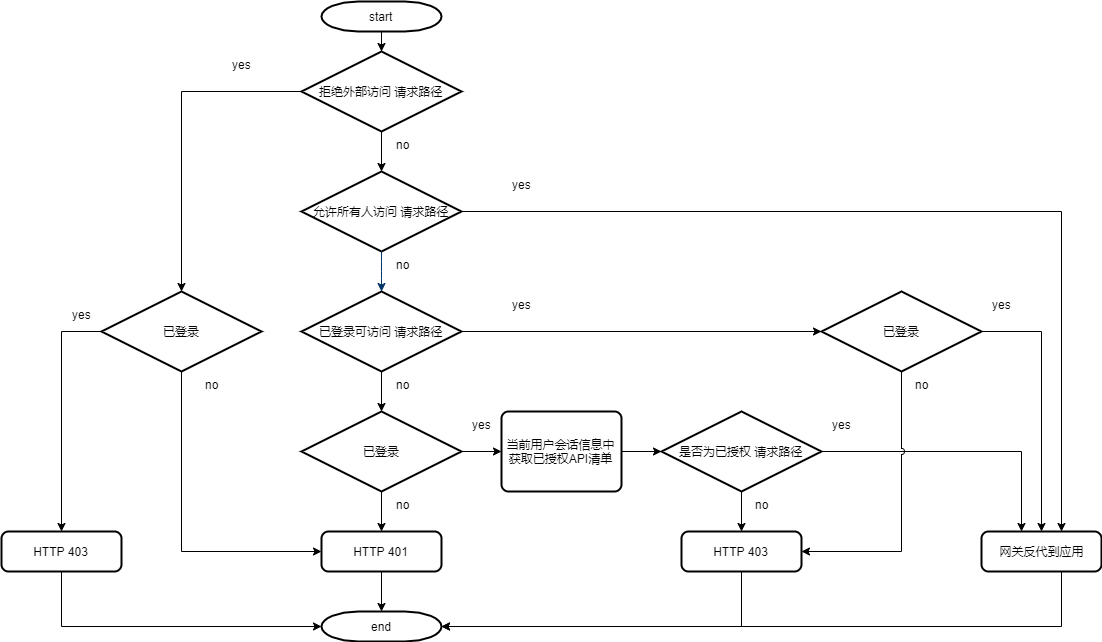

The diagram above was exported from draw.io. Its source (the exported page's mxGraphModel, read from the mxfile embedded in the PNG):
<mxGraphModel dx="2255" dy="806" grid="1" gridSize="10" guides="1" tooltips="1" connect="1" arrows="1" fold="1" page="1" pageScale="1" pageWidth="1169" pageHeight="827" background="#ffffff" math="0" shadow="0">
  <root>
    <mxCell id="0" />
    <mxCell id="1" parent="0" />
    <mxCell id="Rb1tL7vwUiNoRfdX6S6w-59" style="edgeStyle=orthogonalEdgeStyle;rounded=0;orthogonalLoop=1;jettySize=auto;html=1;shadow=0;labelBorderColor=none;" parent="1" source="2" edge="1">
      <mxGeometry relative="1" as="geometry">
        <mxPoint x="320" y="120" as="targetPoint" />
      </mxGeometry>
    </mxCell>
    <mxCell id="2" value="start" style="shape=mxgraph.flowchart.terminator;strokeWidth=2;gradientColor=none;gradientDirection=north;fontStyle=0;html=1;shadow=0;labelBorderColor=none;" parent="1" vertex="1">
      <mxGeometry x="260" y="70" width="120" height="30" as="geometry" />
    </mxCell>
    <mxCell id="DF9gvjpEYJa4z1RYF0U8-66" style="edgeStyle=orthogonalEdgeStyle;rounded=0;orthogonalLoop=1;jettySize=auto;html=1;entryX=0.667;entryY=0;entryDx=0;entryDy=0;entryPerimeter=0;" parent="1" source="6" target="Rb1tL7vwUiNoRfdX6S6w-61" edge="1">
      <mxGeometry relative="1" as="geometry" />
    </mxCell>
    <mxCell id="6" value="允许所有人访问 请求路径" style="shape=mxgraph.flowchart.decision;strokeWidth=2;gradientColor=none;gradientDirection=north;fontStyle=0;html=1;shadow=0;labelBorderColor=none;" parent="1" vertex="1">
      <mxGeometry x="240" y="240" width="160" height="80" as="geometry" />
    </mxCell>
    <mxCell id="12" value="" style="edgeStyle=elbowEdgeStyle;elbow=horizontal;fontColor=#001933;fontStyle=1;strokeColor=#003366;strokeWidth=1;html=1;shadow=0;labelBorderColor=none;" parent="1" source="6" edge="1">
      <mxGeometry width="100" height="100" as="geometry">
        <mxPoint y="100" as="sourcePoint" />
        <mxPoint x="320" y="360" as="targetPoint" />
      </mxGeometry>
    </mxCell>
    <mxCell id="14" value="no" style="text;fontStyle=0;html=1;strokeColor=none;gradientColor=none;fillColor=none;strokeWidth=2;align=center;shadow=0;labelBorderColor=none;" parent="1" vertex="1">
      <mxGeometry x="321" y="320" width="40" height="26" as="geometry" />
    </mxCell>
    <mxCell id="40" value="end" style="shape=mxgraph.flowchart.terminator;strokeWidth=2;gradientColor=none;gradientDirection=north;fontStyle=0;html=1;shadow=0;labelBorderColor=none;" parent="1" vertex="1">
      <mxGeometry x="260" y="680" width="120" height="30" as="geometry" />
    </mxCell>
    <mxCell id="Rb1tL7vwUiNoRfdX6S6w-69" style="edgeStyle=orthogonalEdgeStyle;rounded=0;comic=0;orthogonalLoop=1;jettySize=auto;html=1;shadow=0;labelBorderColor=none;" parent="1" source="Rb1tL7vwUiNoRfdX6S6w-55" target="Rb1tL7vwUiNoRfdX6S6w-66" edge="1">
      <mxGeometry relative="1" as="geometry" />
    </mxCell>
    <mxCell id="DF9gvjpEYJa4z1RYF0U8-42" style="edgeStyle=orthogonalEdgeStyle;rounded=0;orthogonalLoop=1;jettySize=auto;html=1;" parent="1" source="Rb1tL7vwUiNoRfdX6S6w-55" target="DF9gvjpEYJa4z1RYF0U8-41" edge="1">
      <mxGeometry relative="1" as="geometry" />
    </mxCell>
    <mxCell id="Rb1tL7vwUiNoRfdX6S6w-55" value="已登录可访问 请求路径" style="shape=mxgraph.flowchart.decision;strokeWidth=2;gradientColor=none;gradientDirection=north;fontStyle=0;html=1;shadow=0;labelBorderColor=none;" parent="1" vertex="1">
      <mxGeometry x="240" y="360" width="160" height="80" as="geometry" />
    </mxCell>
    <mxCell id="DF9gvjpEYJa4z1RYF0U8-49" style="edgeStyle=orthogonalEdgeStyle;rounded=0;orthogonalLoop=1;jettySize=auto;html=1;jumpStyle=arc;" parent="1" source="Rb1tL7vwUiNoRfdX6S6w-56" target="Rb1tL7vwUiNoRfdX6S6w-61" edge="1">
      <mxGeometry relative="1" as="geometry">
        <Array as="points">
          <mxPoint x="960" y="520" />
        </Array>
      </mxGeometry>
    </mxCell>
    <mxCell id="DF9gvjpEYJa4z1RYF0U8-59" style="edgeStyle=orthogonalEdgeStyle;rounded=0;orthogonalLoop=1;jettySize=auto;html=1;" parent="1" source="Rb1tL7vwUiNoRfdX6S6w-56" target="Rb1tL7vwUiNoRfdX6S6w-79" edge="1">
      <mxGeometry relative="1" as="geometry" />
    </mxCell>
    <mxCell id="Rb1tL7vwUiNoRfdX6S6w-56" value="是否为已授权 请求路径" style="shape=mxgraph.flowchart.decision;strokeWidth=2;gradientColor=none;gradientDirection=north;fontStyle=0;html=1;shadow=0;labelBorderColor=none;" parent="1" vertex="1">
      <mxGeometry x="600" y="480" width="160" height="80" as="geometry" />
    </mxCell>
    <mxCell id="Rb1tL7vwUiNoRfdX6S6w-58" value="no" style="text;fontStyle=0;html=1;strokeColor=none;gradientColor=none;fillColor=none;strokeWidth=2;align=center;shadow=0;labelBorderColor=none;" parent="1" vertex="1">
      <mxGeometry x="321" y="440" width="40" height="26" as="geometry" />
    </mxCell>
    <mxCell id="DF9gvjpEYJa4z1RYF0U8-61" style="edgeStyle=orthogonalEdgeStyle;rounded=0;orthogonalLoop=1;jettySize=auto;html=1;" parent="1" source="Rb1tL7vwUiNoRfdX6S6w-61" target="40" edge="1">
      <mxGeometry relative="1" as="geometry">
        <Array as="points">
          <mxPoint x="1000" y="695" />
        </Array>
      </mxGeometry>
    </mxCell>
    <mxCell id="Rb1tL7vwUiNoRfdX6S6w-61" value="网关反代到应用" style="rounded=1;whiteSpace=wrap;html=1;absoluteArcSize=1;arcSize=14;strokeWidth=2;shadow=0;labelBorderColor=none;" parent="1" vertex="1">
      <mxGeometry x="920" y="600" width="120" height="40" as="geometry" />
    </mxCell>
    <mxCell id="DF9gvjpEYJa4z1RYF0U8-57" style="edgeStyle=orthogonalEdgeStyle;rounded=0;orthogonalLoop=1;jettySize=auto;html=1;" parent="1" source="Rb1tL7vwUiNoRfdX6S6w-66" target="Rb1tL7vwUiNoRfdX6S6w-61" edge="1">
      <mxGeometry relative="1" as="geometry">
        <Array as="points">
          <mxPoint x="980" y="400" />
        </Array>
      </mxGeometry>
    </mxCell>
    <mxCell id="DF9gvjpEYJa4z1RYF0U8-58" style="edgeStyle=orthogonalEdgeStyle;rounded=0;orthogonalLoop=1;jettySize=auto;html=1;entryX=1;entryY=0.5;entryDx=0;entryDy=0;jumpStyle=arc;" parent="1" source="Rb1tL7vwUiNoRfdX6S6w-66" target="Rb1tL7vwUiNoRfdX6S6w-79" edge="1">
      <mxGeometry relative="1" as="geometry">
        <Array as="points">
          <mxPoint x="840" y="620" />
        </Array>
      </mxGeometry>
    </mxCell>
    <mxCell id="Rb1tL7vwUiNoRfdX6S6w-66" value="已登录" style="shape=mxgraph.flowchart.decision;strokeWidth=2;gradientColor=none;gradientDirection=north;fontStyle=0;html=1;shadow=0;labelBorderColor=none;" parent="1" vertex="1">
      <mxGeometry x="760" y="360" width="160" height="80" as="geometry" />
    </mxCell>
    <mxCell id="Rb1tL7vwUiNoRfdX6S6w-76" style="edgeStyle=orthogonalEdgeStyle;rounded=0;comic=0;orthogonalLoop=1;jettySize=auto;html=1;shadow=0;labelBorderColor=none;" parent="1" source="Rb1tL7vwUiNoRfdX6S6w-74" target="Rb1tL7vwUiNoRfdX6S6w-56" edge="1">
      <mxGeometry relative="1" as="geometry" />
    </mxCell>
    <mxCell id="Rb1tL7vwUiNoRfdX6S6w-74" value="当前用户会话信息中获取已授权API清单&lt;br&gt;" style="rounded=1;whiteSpace=wrap;html=1;absoluteArcSize=1;arcSize=14;strokeWidth=2;shadow=0;labelBorderColor=none;" parent="1" vertex="1">
      <mxGeometry x="440" y="480" width="120" height="80" as="geometry" />
    </mxCell>
    <mxCell id="Rb1tL7vwUiNoRfdX6S6w-77" value="yes" style="text;fontStyle=0;html=1;strokeColor=none;gradientColor=none;fillColor=none;strokeWidth=2;align=center;shadow=0;labelBorderColor=none;" parent="1" vertex="1">
      <mxGeometry x="440" y="360" width="40" height="26" as="geometry" />
    </mxCell>
    <mxCell id="DF9gvjpEYJa4z1RYF0U8-62" style="edgeStyle=orthogonalEdgeStyle;rounded=0;orthogonalLoop=1;jettySize=auto;html=1;" parent="1" source="Rb1tL7vwUiNoRfdX6S6w-79" target="40" edge="1">
      <mxGeometry relative="1" as="geometry">
        <Array as="points">
          <mxPoint x="680" y="695" />
        </Array>
      </mxGeometry>
    </mxCell>
    <mxCell id="Rb1tL7vwUiNoRfdX6S6w-79" value="HTTP 403" style="rounded=1;whiteSpace=wrap;html=1;absoluteArcSize=1;arcSize=14;strokeWidth=2;shadow=0;labelBorderColor=none;" parent="1" vertex="1">
      <mxGeometry x="620" y="600" width="120" height="40" as="geometry" />
    </mxCell>
    <mxCell id="DF9gvjpEYJa4z1RYF0U8-47" style="edgeStyle=orthogonalEdgeStyle;rounded=0;orthogonalLoop=1;jettySize=auto;html=1;" parent="1" source="Rb1tL7vwUiNoRfdX6S6w-62" target="40" edge="1">
      <mxGeometry relative="1" as="geometry" />
    </mxCell>
    <mxCell id="Rb1tL7vwUiNoRfdX6S6w-62" value="HTTP 401" style="rounded=1;whiteSpace=wrap;html=1;absoluteArcSize=1;arcSize=14;strokeWidth=2;shadow=0;labelBorderColor=none;" parent="1" vertex="1">
      <mxGeometry x="260" y="600" width="120" height="40" as="geometry" />
    </mxCell>
    <mxCell id="DF9gvjpEYJa4z1RYF0U8-43" style="edgeStyle=orthogonalEdgeStyle;rounded=0;orthogonalLoop=1;jettySize=auto;html=1;" parent="1" source="DF9gvjpEYJa4z1RYF0U8-41" target="Rb1tL7vwUiNoRfdX6S6w-74" edge="1">
      <mxGeometry relative="1" as="geometry" />
    </mxCell>
    <mxCell id="DF9gvjpEYJa4z1RYF0U8-46" style="edgeStyle=orthogonalEdgeStyle;rounded=0;orthogonalLoop=1;jettySize=auto;html=1;" parent="1" source="DF9gvjpEYJa4z1RYF0U8-41" target="Rb1tL7vwUiNoRfdX6S6w-62" edge="1">
      <mxGeometry relative="1" as="geometry" />
    </mxCell>
    <mxCell id="DF9gvjpEYJa4z1RYF0U8-41" value="已登录" style="shape=mxgraph.flowchart.decision;strokeWidth=2;gradientColor=none;gradientDirection=north;fontStyle=0;html=1;shadow=0;labelBorderColor=none;" parent="1" vertex="1">
      <mxGeometry x="240" y="480" width="160" height="80" as="geometry" />
    </mxCell>
    <mxCell id="DF9gvjpEYJa4z1RYF0U8-44" value="yes" style="text;fontStyle=0;html=1;strokeColor=none;gradientColor=none;fillColor=none;strokeWidth=2;align=center;shadow=0;labelBorderColor=none;" parent="1" vertex="1">
      <mxGeometry x="400" y="480" width="40" height="26" as="geometry" />
    </mxCell>
    <mxCell id="DF9gvjpEYJa4z1RYF0U8-45" value="no" style="text;fontStyle=0;html=1;strokeColor=none;gradientColor=none;fillColor=none;strokeWidth=2;align=center;shadow=0;labelBorderColor=none;" parent="1" vertex="1">
      <mxGeometry x="321" y="560" width="40" height="26" as="geometry" />
    </mxCell>
    <mxCell id="DF9gvjpEYJa4z1RYF0U8-50" value="yes" style="text;fontStyle=0;html=1;strokeColor=none;gradientColor=none;fillColor=none;strokeWidth=2;align=center;shadow=0;labelBorderColor=none;" parent="1" vertex="1">
      <mxGeometry x="760" y="480" width="40" height="26" as="geometry" />
    </mxCell>
    <mxCell id="DF9gvjpEYJa4z1RYF0U8-52" value="no" style="text;fontStyle=0;html=1;strokeColor=none;gradientColor=none;fillColor=none;strokeWidth=2;align=center;shadow=0;labelBorderColor=none;" parent="1" vertex="1">
      <mxGeometry x="840" y="440" width="40" height="26" as="geometry" />
    </mxCell>
    <mxCell id="DF9gvjpEYJa4z1RYF0U8-60" value="no" style="text;fontStyle=0;html=1;strokeColor=none;gradientColor=none;fillColor=none;strokeWidth=2;align=center;shadow=0;labelBorderColor=none;" parent="1" vertex="1">
      <mxGeometry x="680" y="560" width="40" height="26" as="geometry" />
    </mxCell>
    <mxCell id="DF9gvjpEYJa4z1RYF0U8-63" value="yes" style="text;fontStyle=0;html=1;strokeColor=none;gradientColor=none;fillColor=none;strokeWidth=2;align=center;shadow=0;labelBorderColor=none;" parent="1" vertex="1">
      <mxGeometry x="920" y="360" width="40" height="26" as="geometry" />
    </mxCell>
    <mxCell id="DF9gvjpEYJa4z1RYF0U8-65" value="yes" style="text;fontStyle=0;html=1;strokeColor=none;gradientColor=none;fillColor=none;strokeWidth=2;align=center;shadow=0;labelBorderColor=none;" parent="1" vertex="1">
      <mxGeometry x="440" y="240" width="40" height="26" as="geometry" />
    </mxCell>
    <mxCell id="7D7KzF-E38nNDAAdH-de-41" style="edgeStyle=orthogonalEdgeStyle;rounded=0;orthogonalLoop=1;jettySize=auto;html=1;entryX=0.5;entryY=0;entryDx=0;entryDy=0;entryPerimeter=0;" parent="1" source="7D7KzF-E38nNDAAdH-de-40" target="6" edge="1">
      <mxGeometry relative="1" as="geometry" />
    </mxCell>
    <mxCell id="7D7KzF-E38nNDAAdH-de-46" style="edgeStyle=orthogonalEdgeStyle;rounded=0;orthogonalLoop=1;jettySize=auto;html=1;entryX=0.5;entryY=0;entryDx=0;entryDy=0;entryPerimeter=0;" parent="1" source="7D7KzF-E38nNDAAdH-de-40" target="7D7KzF-E38nNDAAdH-de-45" edge="1">
      <mxGeometry relative="1" as="geometry" />
    </mxCell>
    <mxCell id="7D7KzF-E38nNDAAdH-de-40" value="拒绝外部访问 请求路径" style="shape=mxgraph.flowchart.decision;strokeWidth=2;gradientColor=none;gradientDirection=north;fontStyle=0;html=1;shadow=0;labelBorderColor=none;" parent="1" vertex="1">
      <mxGeometry x="240" y="120" width="160" height="80" as="geometry" />
    </mxCell>
    <mxCell id="7D7KzF-E38nNDAAdH-de-43" value="no" style="text;fontStyle=0;html=1;strokeColor=none;gradientColor=none;fillColor=none;strokeWidth=2;align=center;shadow=0;labelBorderColor=none;" parent="1" vertex="1">
      <mxGeometry x="321" y="200" width="40" height="26" as="geometry" />
    </mxCell>
    <mxCell id="7D7KzF-E38nNDAAdH-de-47" style="edgeStyle=orthogonalEdgeStyle;rounded=0;orthogonalLoop=1;jettySize=auto;html=1;" parent="1" source="7D7KzF-E38nNDAAdH-de-45" target="Rb1tL7vwUiNoRfdX6S6w-62" edge="1">
      <mxGeometry relative="1" as="geometry">
        <Array as="points">
          <mxPoint x="120" y="620" />
        </Array>
      </mxGeometry>
    </mxCell>
    <mxCell id="7D7KzF-E38nNDAAdH-de-49" style="edgeStyle=orthogonalEdgeStyle;rounded=0;orthogonalLoop=1;jettySize=auto;html=1;" parent="1" source="7D7KzF-E38nNDAAdH-de-45" target="7D7KzF-E38nNDAAdH-de-48" edge="1">
      <mxGeometry relative="1" as="geometry">
        <Array as="points">
          <mxPoint y="400" />
        </Array>
      </mxGeometry>
    </mxCell>
    <mxCell id="7D7KzF-E38nNDAAdH-de-45" value="已登录" style="shape=mxgraph.flowchart.decision;strokeWidth=2;gradientColor=none;gradientDirection=north;fontStyle=0;html=1;shadow=0;labelBorderColor=none;" parent="1" vertex="1">
      <mxGeometry x="40" y="360" width="160" height="80" as="geometry" />
    </mxCell>
    <mxCell id="7D7KzF-E38nNDAAdH-de-50" style="edgeStyle=orthogonalEdgeStyle;rounded=0;orthogonalLoop=1;jettySize=auto;html=1;" parent="1" source="7D7KzF-E38nNDAAdH-de-48" target="40" edge="1">
      <mxGeometry relative="1" as="geometry">
        <Array as="points">
          <mxPoint y="695" />
        </Array>
      </mxGeometry>
    </mxCell>
    <mxCell id="7D7KzF-E38nNDAAdH-de-48" value="HTTP 403" style="rounded=1;whiteSpace=wrap;html=1;absoluteArcSize=1;arcSize=14;strokeWidth=2;shadow=0;labelBorderColor=none;" parent="1" vertex="1">
      <mxGeometry x="-60" y="600" width="120" height="40" as="geometry" />
    </mxCell>
    <mxCell id="7D7KzF-E38nNDAAdH-de-51" value="no" style="text;fontStyle=0;html=1;strokeColor=none;gradientColor=none;fillColor=none;strokeWidth=2;align=center;shadow=0;labelBorderColor=none;" parent="1" vertex="1">
      <mxGeometry x="130" y="440" width="40" height="26" as="geometry" />
    </mxCell>
    <mxCell id="7D7KzF-E38nNDAAdH-de-52" value="yes" style="text;fontStyle=0;html=1;strokeColor=none;gradientColor=none;fillColor=none;strokeWidth=2;align=center;shadow=0;labelBorderColor=none;" parent="1" vertex="1">
      <mxGeometry y="370" width="40" height="26" as="geometry" />
    </mxCell>
    <mxCell id="7D7KzF-E38nNDAAdH-de-53" value="yes" style="text;fontStyle=0;html=1;strokeColor=none;gradientColor=none;fillColor=none;strokeWidth=2;align=center;shadow=0;labelBorderColor=none;" parent="1" vertex="1">
      <mxGeometry x="160" y="120" width="40" height="26" as="geometry" />
    </mxCell>
  </root>
</mxGraphModel>